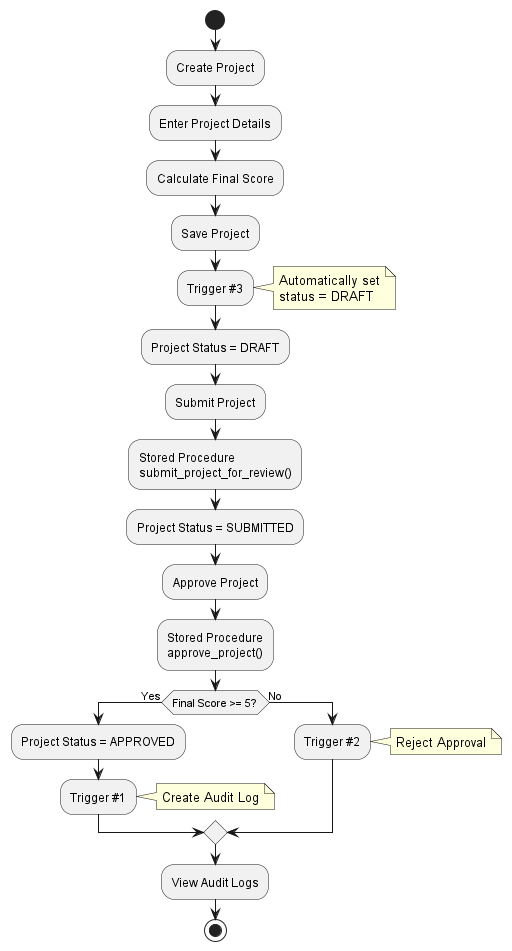

The diagram above was rendered by PlantUML. Its source (embedded in the PNG):
@startuml

start

:Create Project;

:Enter Project Details;

:Calculate Final Score;

:Save Project;

:Trigger #3;
note right
Automatically set
status = DRAFT
end note

:Project Status = DRAFT;

:Submit Project;

:Stored Procedure
submit_project_for_review();

:Project Status = SUBMITTED;

:Approve Project;

:Stored Procedure
approve_project();

if (Final Score >= 5?) then (Yes)

    :Project Status = APPROVED;

    :Trigger #1;
    note right
    Create Audit Log
    end note

else (No)

    :Trigger #2;
    note right
    Reject Approval
    end note

endif

:View Audit Logs;

stop

@enduml